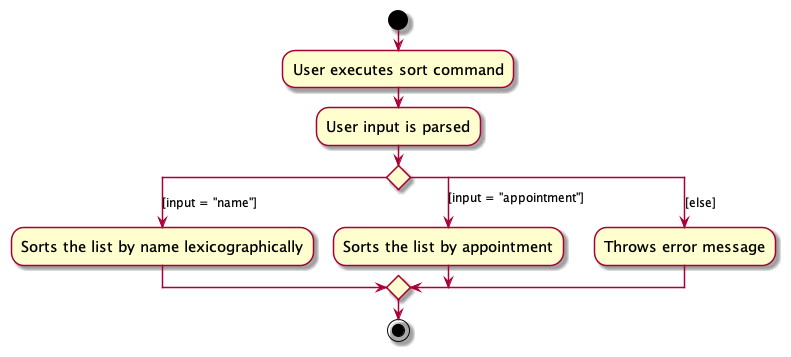

The diagram above was rendered by PlantUML. Its source (embedded in the PNG):
@startuml
skin rose
skinparam ActivityFontSize 15
skinparam ArrowFontSize 12
start
:User executes sort command;

:User input is parsed;

'Since the beta syntax does not support placing the condition outside the
'diamond we place it as the true branch instead.

switch ()
case([input = "name"])
    :Sorts the list by name lexicographically;
case([input = "appointment"])
    :Sorts the list by appointment;
case([else])
    :Throws error message;
endswitch
stop
@enduml